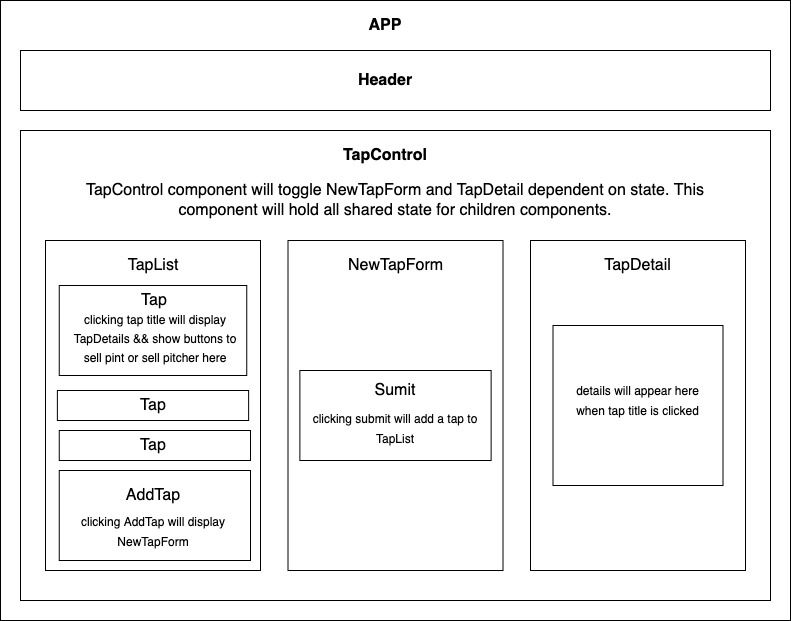

The diagram above was exported from draw.io. Its source (the exported page's mxGraphModel, read from the mxfile embedded in the PNG):
<mxGraphModel dx="1120" dy="630" grid="1" gridSize="10" guides="1" tooltips="1" connect="1" arrows="1" fold="1" page="1" pageScale="1" pageWidth="850" pageHeight="1100" math="0" shadow="0">
  <root>
    <mxCell id="0" />
    <mxCell id="1" parent="0" />
    <mxCell id="pIwKeaorWgdlmqrFVhuA-4" value="" style="rounded=0;whiteSpace=wrap;html=1;" vertex="1" parent="1">
      <mxGeometry x="40" y="20" width="790" height="620" as="geometry" />
    </mxCell>
    <mxCell id="pIwKeaorWgdlmqrFVhuA-5" value="&lt;b&gt;&lt;font style=&quot;font-size: 16px&quot;&gt;APP&lt;/font&gt;&lt;/b&gt;" style="text;html=1;strokeColor=none;fillColor=none;align=center;verticalAlign=middle;whiteSpace=wrap;rounded=0;" vertex="1" parent="1">
      <mxGeometry x="395" y="30" width="60" height="30" as="geometry" />
    </mxCell>
    <mxCell id="pIwKeaorWgdlmqrFVhuA-6" value="" style="rounded=0;whiteSpace=wrap;html=1;" vertex="1" parent="1">
      <mxGeometry x="60" y="70" width="750" height="60" as="geometry" />
    </mxCell>
    <mxCell id="pIwKeaorWgdlmqrFVhuA-7" value="&lt;font style=&quot;font-size: 16px&quot;&gt;&lt;b&gt;Header&lt;/b&gt;&lt;/font&gt;" style="text;html=1;strokeColor=none;fillColor=none;align=center;verticalAlign=middle;whiteSpace=wrap;rounded=0;" vertex="1" parent="1">
      <mxGeometry x="395" y="85" width="60" height="30" as="geometry" />
    </mxCell>
    <mxCell id="pIwKeaorWgdlmqrFVhuA-8" value="" style="rounded=0;whiteSpace=wrap;html=1;fontSize=16;" vertex="1" parent="1">
      <mxGeometry x="60" y="150" width="750" height="470" as="geometry" />
    </mxCell>
    <mxCell id="pIwKeaorWgdlmqrFVhuA-10" value="&lt;font style=&quot;font-size: 16px&quot;&gt;&lt;b&gt;TapControl&lt;/b&gt;&lt;/font&gt;" style="text;html=1;strokeColor=none;fillColor=none;align=center;verticalAlign=middle;whiteSpace=wrap;rounded=0;" vertex="1" parent="1">
      <mxGeometry x="350" y="160" width="150" height="30" as="geometry" />
    </mxCell>
    <mxCell id="pIwKeaorWgdlmqrFVhuA-11" value="TapControl component will toggle NewTapForm and TapDetail dependent on state. This component will hold all shared state for children components." style="text;html=1;strokeColor=none;fillColor=none;align=center;verticalAlign=middle;whiteSpace=wrap;rounded=0;fontSize=16;" vertex="1" parent="1">
      <mxGeometry x="85" y="180" width="700" height="80" as="geometry" />
    </mxCell>
    <mxCell id="pIwKeaorWgdlmqrFVhuA-12" value="" style="rounded=0;whiteSpace=wrap;html=1;fontSize=16;" vertex="1" parent="1">
      <mxGeometry x="85" y="260" width="215" height="330" as="geometry" />
    </mxCell>
    <mxCell id="pIwKeaorWgdlmqrFVhuA-15" value="" style="rounded=0;whiteSpace=wrap;html=1;fontSize=16;" vertex="1" parent="1">
      <mxGeometry x="327.51" y="260" width="215" height="330" as="geometry" />
    </mxCell>
    <mxCell id="pIwKeaorWgdlmqrFVhuA-16" value="" style="rounded=0;whiteSpace=wrap;html=1;fontSize=16;" vertex="1" parent="1">
      <mxGeometry x="570" y="260" width="215" height="330" as="geometry" />
    </mxCell>
    <mxCell id="pIwKeaorWgdlmqrFVhuA-17" value="TapList&lt;span style=&quot;color: rgba(0 , 0 , 0 , 0) ; font-family: monospace ; font-size: 0px&quot;&gt;%3CmxGraphModel%3E%3Croot%3E%3CmxCell%20id%3D%220%22%2F%3E%3CmxCell%20id%3D%221%22%20parent%3D%220%22%2F%3E%3CmxCell%20id%3D%222%22%20value%3D%22%22%20style%3D%22rounded%3D0%3BwhiteSpace%3Dwrap%3Bhtml%3D1%3BfontSize%3D16%3B%22%20vertex%3D%221%22%20parent%3D%221%22%3E%3CmxGeometry%20x%3D%2285%22%20y%3D%22260%22%20width%3D%22215%22%20height%3D%22330%22%20as%3D%22geometry%22%2F%3E%3C%2FmxCell%3E%3C%2Froot%3E%3C%2FmxGraphModel%3E&lt;/span&gt;&lt;span style=&quot;color: rgba(0 , 0 , 0 , 0) ; font-family: monospace ; font-size: 0px&quot;&gt;%3CmxGraphModel%3E%3Croot%3E%3CmxCell%20id%3D%220%22%2F%3E%3CmxCell%20id%3D%221%22%20parent%3D%220%22%2F%3E%3CmxCell%20id%3D%222%22%20value%3D%22%22%20style%3D%22rounded%3D0%3BwhiteSpace%3Dwrap%3Bhtml%3D1%3BfontSize%3D16%3B%22%20vertex%3D%221%22%20parent%3D%221%22%3E%3CmxGeometry%20x%3D%2285%22%20y%3D%22260%22%20width%3D%22215%22%20height%3D%22330%22%20as%3D%22geometry%22%2F%3E%3C%2FmxCell%3E%3C%2Froot%3E%3C%2FmxGraphModel%3E&lt;/span&gt;" style="text;html=1;strokeColor=none;fillColor=none;align=center;verticalAlign=middle;whiteSpace=wrap;rounded=0;fontSize=16;" vertex="1" parent="1">
      <mxGeometry x="162.5" y="270" width="60" height="30" as="geometry" />
    </mxCell>
    <mxCell id="pIwKeaorWgdlmqrFVhuA-18" value="NewTapForm" style="text;html=1;strokeColor=none;fillColor=none;align=center;verticalAlign=middle;whiteSpace=wrap;rounded=0;fontSize=16;" vertex="1" parent="1">
      <mxGeometry x="377.5" y="270" width="115" height="30" as="geometry" />
    </mxCell>
    <mxCell id="pIwKeaorWgdlmqrFVhuA-19" value="TapDetail" style="text;html=1;strokeColor=none;fillColor=none;align=center;verticalAlign=middle;whiteSpace=wrap;rounded=0;fontSize=16;" vertex="1" parent="1">
      <mxGeometry x="620" y="270" width="115" height="30" as="geometry" />
    </mxCell>
    <mxCell id="pIwKeaorWgdlmqrFVhuA-20" value="" style="rounded=0;whiteSpace=wrap;html=1;fontSize=16;" vertex="1" parent="1">
      <mxGeometry x="98.75" y="305" width="187.5" height="90" as="geometry" />
    </mxCell>
    <mxCell id="pIwKeaorWgdlmqrFVhuA-21" value="" style="rounded=0;whiteSpace=wrap;html=1;fontSize=16;" vertex="1" parent="1">
      <mxGeometry x="98.75" y="490" width="191.25" height="90" as="geometry" />
    </mxCell>
    <mxCell id="pIwKeaorWgdlmqrFVhuA-22" value="AddTap" style="text;html=1;strokeColor=none;fillColor=none;align=center;verticalAlign=middle;whiteSpace=wrap;rounded=0;fontSize=16;" vertex="1" parent="1">
      <mxGeometry x="162.5" y="500" width="60" height="30" as="geometry" />
    </mxCell>
    <mxCell id="pIwKeaorWgdlmqrFVhuA-23" value="Tap" style="text;html=1;strokeColor=none;fillColor=none;align=center;verticalAlign=middle;whiteSpace=wrap;rounded=0;fontSize=16;" vertex="1" parent="1">
      <mxGeometry x="164.38" y="305" width="60" height="30" as="geometry" />
    </mxCell>
    <mxCell id="pIwKeaorWgdlmqrFVhuA-24" value="&lt;span style=&quot;font-size: 12px&quot;&gt;clicking tap title will display TapDetails &amp;amp;&amp;amp; show buttons to sell pint or sell pitcher here&lt;/span&gt;" style="text;html=1;strokeColor=none;fillColor=none;align=center;verticalAlign=middle;whiteSpace=wrap;rounded=0;fontSize=16;" vertex="1" parent="1">
      <mxGeometry x="105.63" y="335" width="177.5" height="45" as="geometry" />
    </mxCell>
    <mxCell id="pIwKeaorWgdlmqrFVhuA-25" value="" style="rounded=0;whiteSpace=wrap;html=1;fontSize=12;" vertex="1" parent="1">
      <mxGeometry x="96.88" y="410" width="191.25" height="30" as="geometry" />
    </mxCell>
    <mxCell id="pIwKeaorWgdlmqrFVhuA-26" value="" style="rounded=0;whiteSpace=wrap;html=1;fontSize=12;" vertex="1" parent="1">
      <mxGeometry x="98.76" y="450" width="191.25" height="30" as="geometry" />
    </mxCell>
    <mxCell id="pIwKeaorWgdlmqrFVhuA-28" value="Tap" style="text;html=1;strokeColor=none;fillColor=none;align=center;verticalAlign=middle;whiteSpace=wrap;rounded=0;fontSize=16;" vertex="1" parent="1">
      <mxGeometry x="162.5" y="410" width="60" height="30" as="geometry" />
    </mxCell>
    <mxCell id="pIwKeaorWgdlmqrFVhuA-29" value="Tap" style="text;html=1;strokeColor=none;fillColor=none;align=center;verticalAlign=middle;whiteSpace=wrap;rounded=0;fontSize=16;" vertex="1" parent="1">
      <mxGeometry x="162.5" y="450" width="60" height="30" as="geometry" />
    </mxCell>
    <mxCell id="pIwKeaorWgdlmqrFVhuA-30" value="&lt;span style=&quot;font-size: 12px&quot;&gt;clicking AddTap will display NewTapForm&lt;/span&gt;" style="text;html=1;strokeColor=none;fillColor=none;align=center;verticalAlign=middle;whiteSpace=wrap;rounded=0;fontSize=16;" vertex="1" parent="1">
      <mxGeometry x="103.75" y="528" width="177.5" height="45" as="geometry" />
    </mxCell>
    <mxCell id="pIwKeaorWgdlmqrFVhuA-32" value="" style="rounded=0;whiteSpace=wrap;html=1;fontSize=16;" vertex="1" parent="1">
      <mxGeometry x="339.38" y="390" width="191.25" height="90" as="geometry" />
    </mxCell>
    <mxCell id="pIwKeaorWgdlmqrFVhuA-33" value="Sumit" style="text;html=1;strokeColor=none;fillColor=none;align=center;verticalAlign=middle;whiteSpace=wrap;rounded=0;fontSize=16;" vertex="1" parent="1">
      <mxGeometry x="405.01" y="395" width="60" height="30" as="geometry" />
    </mxCell>
    <mxCell id="pIwKeaorWgdlmqrFVhuA-34" value="&lt;span style=&quot;font-size: 12px&quot;&gt;clicking submit will add a tap to TapList&lt;/span&gt;" style="text;html=1;strokeColor=none;fillColor=none;align=center;verticalAlign=middle;whiteSpace=wrap;rounded=0;fontSize=16;" vertex="1" parent="1">
      <mxGeometry x="346.26" y="425" width="177.5" height="45" as="geometry" />
    </mxCell>
    <mxCell id="pIwKeaorWgdlmqrFVhuA-37" value="" style="rounded=0;whiteSpace=wrap;html=1;fontSize=12;" vertex="1" parent="1">
      <mxGeometry x="592.5" y="345" width="170" height="160" as="geometry" />
    </mxCell>
    <mxCell id="pIwKeaorWgdlmqrFVhuA-38" value="&lt;span style=&quot;font-size: 12px&quot;&gt;details will appear here when tap title is clicked&lt;/span&gt;" style="text;html=1;strokeColor=none;fillColor=none;align=center;verticalAlign=middle;whiteSpace=wrap;rounded=0;fontSize=16;" vertex="1" parent="1">
      <mxGeometry x="600" y="370" width="155" height="100" as="geometry" />
    </mxCell>
  </root>
</mxGraphModel>